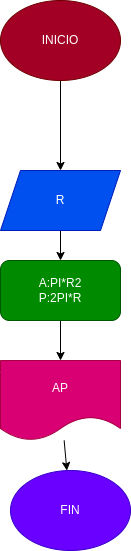

The diagram above was exported from draw.io. Its source (the exported page's mxGraphModel, read from the mxfile embedded in the PNG):
<mxGraphModel dx="576" dy="411" grid="1" gridSize="10" guides="1" tooltips="1" connect="1" arrows="1" fold="1" page="1" pageScale="1" pageWidth="827" pageHeight="1169" math="0" shadow="0">
  <root>
    <mxCell id="0" />
    <mxCell id="1" parent="0" />
    <mxCell id="4" value="" style="edgeStyle=none;html=1;" parent="1" source="2" target="3" edge="1">
      <mxGeometry relative="1" as="geometry" />
    </mxCell>
    <mxCell id="2" value="INICIO" style="ellipse;whiteSpace=wrap;html=1;fillColor=#a20025;fontColor=#ffffff;strokeColor=#6F0000;" parent="1" vertex="1">
      <mxGeometry x="200" y="40" width="120" height="80" as="geometry" />
    </mxCell>
    <mxCell id="9" value="" style="edgeStyle=none;html=1;" parent="1" source="3" target="8" edge="1">
      <mxGeometry relative="1" as="geometry" />
    </mxCell>
    <mxCell id="3" value="R" style="shape=parallelogram;perimeter=parallelogramPerimeter;whiteSpace=wrap;html=1;fixedSize=1;fillColor=#0050ef;fontColor=#ffffff;strokeColor=#001DBC;" parent="1" vertex="1">
      <mxGeometry x="200" y="210" width="120" height="60" as="geometry" />
    </mxCell>
    <mxCell id="11" value="" style="edgeStyle=none;html=1;" parent="1" source="8" target="10" edge="1">
      <mxGeometry relative="1" as="geometry" />
    </mxCell>
    <mxCell id="8" value="A:PI*R2&lt;br&gt;P:2PI*R" style="rounded=1;whiteSpace=wrap;html=1;fillColor=#008a00;fontColor=#ffffff;strokeColor=#005700;" parent="1" vertex="1">
      <mxGeometry x="200" y="300" width="120" height="60" as="geometry" />
    </mxCell>
    <mxCell id="13" value="" style="edgeStyle=none;html=1;" parent="1" source="10" target="12" edge="1">
      <mxGeometry relative="1" as="geometry" />
    </mxCell>
    <mxCell id="10" value="AP" style="shape=document;whiteSpace=wrap;html=1;boundedLbl=1;fillColor=#d80073;fontColor=#ffffff;strokeColor=#A50040;" parent="1" vertex="1">
      <mxGeometry x="200" y="400" width="120" height="80" as="geometry" />
    </mxCell>
    <mxCell id="12" value="FIN" style="ellipse;whiteSpace=wrap;html=1;fillColor=#6a00ff;fontColor=#ffffff;strokeColor=#3700CC;" parent="1" vertex="1">
      <mxGeometry x="210" y="510" width="120" height="80" as="geometry" />
    </mxCell>
  </root>
</mxGraphModel>